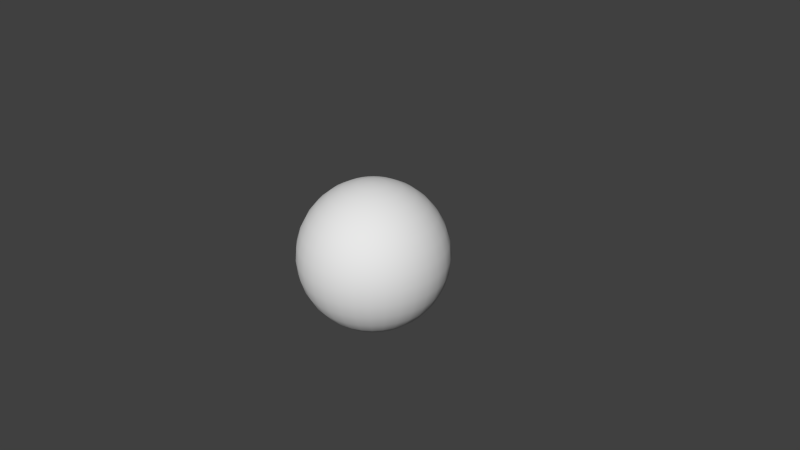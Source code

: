 # Source: skysphere.blend  (saved by Blender 2.74.2; exported with 4.5.12 LTS)
import bpy
from mathutils import Matrix  # noqa: F401  (used for matrix-valued properties, if any)

bpy.ops.wm.read_factory_settings(use_empty=True)
scene = bpy.context.scene
scene.name = 'Scene'

# ---- collections
col_collection_1 = bpy.data.collections.new('Collection 1'); scene.collection.children.link(col_collection_1)

# ---- world
world_world = bpy.data.worlds.new('World'); scene.world = world_world
world_world.color = (0.05088, 0.05088, 0.05088)
world_world.use_sun_shadow = False
world_world.sun_shadow_jitter_overblur = 0.0
world_world.cycles.sampling_method = 'MANUAL'
world_world.cycles.sample_map_resolution = 256

# ---- cameras
cam_camera = bpy.data.cameras.new('Camera')
cam_camera.clip_end = 100.0
cam_camera.lens = 35.0
cam_camera.sensor_width = 32.0
cam_camera.sensor_height = 18.0
cam_camera.ortho_scale = 7.314
cam_camera.dof.focus_distance = 0.0
cam_camera.dof.aperture_fstop = 128.0

# ---- meshes
me_sphere = bpy.data.meshes.new('Sphere')
me_sphere.from_pydata([(-0.1951, 0.0, 0.9808), (-0.3827, 0.0, 0.9239), (-0.5556, 0.0, 0.8315), (-0.7071, 0.0, 0.7071), (-0.8315, 0.0, 0.5556), (-0.9239, 0.0, 0.3827), (-0.9808, 0.0, 0.1951), (-1.0, 0.0, 7.55e-08), (-0.9808, 0.0, -0.1951), (-0.9239, 0.0, -0.3827), (-0.8315, 0.0, -0.5556), (-0.7071, 0.0, -0.7071), (-0.5556, 0.0, -0.8315), (-0.3827, 0.0, -0.9239), (-0.1951, 0.0, -0.9808), (3.258e-07, 0.0, -1.0), (-0.1913, 0.03806, 0.9808), (-0.3753, 0.07466, 0.9239), (-0.5449, 0.1084, 0.8315), (-0.6935, 0.1379, 0.7071), (-0.8155, 0.1622, 0.5556), (-0.9061, 0.1802, 0.3827), (-0.9619, 0.1913, 0.1951), (-0.9808, 0.1951, 7.55e-08), (-0.9619, 0.1913, -0.1951), (-0.9061, 0.1802, -0.3827), (-0.8155, 0.1622, -0.5556), (-0.6935, 0.1379, -0.7071), (-0.5449, 0.1084, -0.8315), (-0.3753, 0.07466, -0.9239), (-0.1913, 0.03806, -0.9808), (-0.1802, 0.07466, 0.9808), (-0.3536, 0.1464, 0.9239), (-0.5133, 0.2126, 0.8315), (-0.6533, 0.2706, 0.7071), (-0.7682, 0.3182, 0.5556), (-0.8536, 0.3536, 0.3827), (-0.9061, 0.3753, 0.1951), (-0.9239, 0.3827, 7.55e-08), (-0.9061, 0.3753, -0.1951), (-0.8536, 0.3536, -0.3827), (-0.7682, 0.3182, -0.5556), (-0.6533, 0.2706, -0.7071), (-0.5133, 0.2126, -0.8315), (-0.3536, 0.1464, -0.9239), (-0.1802, 0.07466, -0.9808), (-0.1622, 0.1084, 0.9808), (-0.3182, 0.2126, 0.9239), (-0.4619, 0.3087, 0.8315), (-0.5879, 0.3928, 0.7071), (-0.6913, 0.4619, 0.5556), (-0.7682, 0.5133, 0.3827), (-0.8155, 0.5449, 0.1951), (-0.8315, 0.5556, 7.55e-08), (-0.8155, 0.5449, -0.1951), (-0.7682, 0.5133, -0.3827), (-0.6913, 0.4619, -0.5556), (-0.5879, 0.3928, -0.7071), (-0.4619, 0.3087, -0.8315), (-0.3182, 0.2126, -0.9239), (-0.1622, 0.1084, -0.9808), (-0.1379, 0.1379, 0.9808), (-0.2706, 0.2706, 0.9239), (-0.3928, 0.3928, 0.8315), (-0.5, 0.5, 0.7071), (-0.5879, 0.5879, 0.5556), (-0.6533, 0.6533, 0.3827), (-0.6935, 0.6935, 0.1951), (-0.7071, 0.7071, 7.55e-08), (-0.6935, 0.6935, -0.1951), (-0.6533, 0.6533, -0.3827), (-0.5879, 0.5879, -0.5556), (-0.5, 0.5, -0.7071), (-0.3928, 0.3928, -0.8315), (-0.2706, 0.2706, -0.9239), (-0.1379, 0.1379, -0.9808), (-0.1084, 0.1622, 0.9808), (-0.2126, 0.3182, 0.9239), (-0.3087, 0.4619, 0.8315), (-0.3928, 0.5879, 0.7071), (-0.4619, 0.6913, 0.5556), (-0.5133, 0.7682, 0.3827), (-0.5449, 0.8155, 0.1951), (-0.5556, 0.8315, 7.55e-08), (-0.5449, 0.8155, -0.1951), (-0.5133, 0.7682, -0.3827), (-0.4619, 0.6913, -0.5556), (-0.3928, 0.5879, -0.7071), (-0.3087, 0.4619, -0.8315), (-0.2126, 0.3182, -0.9239), (-0.1084, 0.1622, -0.9808), (-0.07466, 0.1802, 0.9808), (-0.1464, 0.3536, 0.9239), (-0.2126, 0.5133, 0.8315), (-0.2706, 0.6533, 0.7071), (-0.3182, 0.7682, 0.5556), (-0.3536, 0.8536, 0.3827), (-0.3753, 0.9061, 0.1951), (-0.3827, 0.9239, 7.55e-08), (-0.3753, 0.9061, -0.1951), (-0.3536, 0.8536, -0.3827), (-0.3182, 0.7682, -0.5556), (-0.2706, 0.6533, -0.7071), (-0.2126, 0.5133, -0.8315), (-0.1464, 0.3536, -0.9239), (-0.07466, 0.1802, -0.9808), (-0.03806, 0.1913, 0.9808), (-0.07466, 0.3753, 0.9239), (-0.1084, 0.5449, 0.8315), (-0.1379, 0.6935, 0.7071), (-0.1622, 0.8155, 0.5556), (-0.1802, 0.9061, 0.3827), (-0.1913, 0.9619, 0.1951), (-0.1951, 0.9808, 7.55e-08), (-0.1913, 0.9619, -0.1951), (-0.1802, 0.9061, -0.3827), (-0.1622, 0.8155, -0.5556), (-0.1379, 0.6935, -0.7071), (-0.1084, 0.5449, -0.8315), (-0.07466, 0.3753, -0.9239), (-0.03806, 0.1913, -0.9808), (3.266e-07, 0.1951, 0.9808), (3.192e-07, 0.3827, 0.9239), (3.117e-07, 0.5556, 0.8315), (3.192e-07, 0.7071, 0.7071), (3.341e-07, 0.8315, 0.5556), (2.745e-07, 0.9239, 0.3827), (3.937e-07, 0.9808, 0.1951), (3.788e-07, 1.0, 7.55e-08), (3.937e-07, 0.9808, -0.1951), (2.298e-07, 0.9239, -0.3827), (3.341e-07, 0.8315, -0.5556), (3.192e-07, 0.7071, -0.7071), (3.415e-07, 0.5556, -0.8315), (3.043e-07, 0.3827, -0.9239), (3.08e-07, 0.1951, -0.9808), (0.03806, 0.1913, 0.9808), (0.07466, 0.3753, 0.9239), (0.1084, 0.5449, 0.8315), (0.138, 0.6935, 0.7071), (0.1622, 0.8155, 0.5556), (0.1802, 0.9061, 0.3827), (0.1913, 0.9619, 0.1951), (0.1951, 0.9808, 7.55e-08), (0.1913, 0.9619, -0.1951), (0.1802, 0.9061, -0.3827), (0.1622, 0.8155, -0.5556), (0.138, 0.6935, -0.7071), (0.1084, 0.5449, -0.8315), (0.07466, 0.3753, -0.9239), (0.03806, 0.1913, -0.9808), (0.07466, 0.1802, 0.9808), (0.1464, 0.3536, 0.9239), (0.2126, 0.5133, 0.8315), (0.2706, 0.6533, 0.7071), (0.3182, 0.7682, 0.5556), (0.3536, 0.8536, 0.3827), (0.3753, 0.9061, 0.1951), (0.3827, 0.9239, 7.55e-08), (0.3753, 0.9061, -0.1951), (0.3536, 0.8536, -0.3827), (0.3182, 0.7682, -0.5556), (0.2706, 0.6533, -0.7071), (0.2126, 0.5133, -0.8315), (0.1464, 0.3536, -0.9239), (0.07466, 0.1802, -0.9808), (0.1084, 0.1622, 0.9808), (0.2126, 0.3182, 0.9239), (0.3087, 0.4619, 0.8315), (0.3928, 0.5879, 0.7071), (0.4619, 0.6913, 0.5556), (0.5133, 0.7682, 0.3827), (0.5449, 0.8155, 0.1951), (0.5556, 0.8315, 7.55e-08), (0.5449, 0.8155, -0.1951), (0.5133, 0.7682, -0.3827), (0.4619, 0.6913, -0.5556), (0.3928, 0.5879, -0.7071), (0.3087, 0.4619, -0.8315), (0.2126, 0.3182, -0.9239), (0.1084, 0.1622, -0.9808), (0.138, 0.1379, 0.9808), (0.2706, 0.2706, 0.9239), (0.3928, 0.3928, 0.8315), (0.5, 0.5, 0.7071), (0.5879, 0.5879, 0.5556), (0.6533, 0.6533, 0.3827), (0.6935, 0.6935, 0.1951), (0.7071, 0.7071, 7.55e-08), (0.6935, 0.6935, -0.1951), (0.6533, 0.6533, -0.3827), (0.5879, 0.5879, -0.5556), (0.5, 0.5, -0.7071), (0.3928, 0.3928, -0.8315), (0.2706, 0.2706, -0.9239), (0.138, 0.1379, -0.9808), (0.1622, 0.1084, 0.9808), (0.3182, 0.2126, 0.9239), (0.4619, 0.3087, 0.8315), (0.5879, 0.3928, 0.7071), (0.6913, 0.4619, 0.5556), (0.7682, 0.5133, 0.3827), (0.8155, 0.5449, 0.1951), (0.8315, 0.5556, 7.55e-08), (0.8155, 0.5449, -0.1951), (0.7682, 0.5133, -0.3827), (0.6913, 0.4619, -0.5556), (0.5879, 0.3928, -0.7071), (0.4619, 0.3087, -0.8315), (0.3182, 0.2126, -0.9239), (0.1622, 0.1084, -0.9808), (0.1802, 0.07466, 0.9808), (0.3536, 0.1464, 0.9239), (0.5133, 0.2126, 0.8315), (0.6533, 0.2706, 0.7071), (0.7682, 0.3182, 0.5556), (0.8536, 0.3536, 0.3827), (0.9061, 0.3753, 0.1951), (0.9239, 0.3827, 7.55e-08), (0.9061, 0.3753, -0.1951), (0.8536, 0.3536, -0.3827), (0.7682, 0.3182, -0.5556), (0.6533, 0.2706, -0.7071), (0.5133, 0.2126, -0.8315), (0.3536, 0.1464, -0.9239), (0.1802, 0.07466, -0.9808), (0.1913, 0.03806, 0.9808), (0.3753, 0.07466, 0.9239), (0.5449, 0.1084, 0.8315), (0.6935, 0.1379, 0.7071), (0.8155, 0.1622, 0.5556), (0.9061, 0.1802, 0.3827), (0.9619, 0.1913, 0.1951), (0.9808, 0.1951, 7.55e-08), (0.9619, 0.1913, -0.1951), (0.9061, 0.1802, -0.3827), (0.8155, 0.1622, -0.5556), (0.6935, 0.1379, -0.7071), (0.5449, 0.1084, -0.8315), (0.3753, 0.07466, -0.9239), (0.1913, 0.03806, -0.9808), (0.1951, -7.212e-09, 0.9808), (0.3827, 4.122e-08, 0.9239), (0.5556, 2.632e-08, 0.8315), (0.7071, -2.584e-08, 0.7071), (0.8315, -8.544e-08, 0.5556), (0.9239, 6.357e-08, 0.3827), (0.9808, -8.544e-08, 0.1951), (1.0, -1.003e-07, 7.55e-08), (0.9808, -8.544e-08, -0.1951), (0.9239, 6.357e-08, -0.3827), (0.8315, -8.544e-08, -0.5556), (0.7071, -2.584e-08, -0.7071), (0.5556, -1.094e-08, -0.8315), (0.3827, 3.964e-09, -0.9239), (0.1951, 3.964e-09, -0.9808), (0.1913, -0.03806, 0.9808), (0.3753, -0.07466, 0.9239), (0.5449, -0.1084, 0.8315), (0.6935, -0.1379, 0.7071), (0.8155, -0.1622, 0.5556), (0.9061, -0.1802, 0.3827), (0.9619, -0.1913, 0.1951), (0.9808, -0.1951, 7.55e-08), (0.9619, -0.1913, -0.1951), (0.9061, -0.1802, -0.3827), (0.8155, -0.1622, -0.5556), (0.6935, -0.1379, -0.7071), (0.5449, -0.1084, -0.8315), (0.3753, -0.07466, -0.9239), (0.1913, -0.03806, -0.9808), (0.1802, -0.07466, 0.9808), (0.3536, -0.1464, 0.9239), (0.5133, -0.2126, 0.8315), (0.6533, -0.2706, 0.7071), (0.7682, -0.3182, 0.5556), (0.8536, -0.3536, 0.3827), (0.9061, -0.3753, 0.1951), (0.9239, -0.3827, 7.55e-08), (0.9061, -0.3753, -0.1951), (0.8536, -0.3536, -0.3827), (0.7682, -0.3182, -0.5556), (0.6533, -0.2706, -0.7071), (0.5133, -0.2126, -0.8315), (0.3536, -0.1464, -0.9239), (0.1802, -0.07466, -0.9808), (0.1622, -0.1084, 0.9808), (0.3182, -0.2126, 0.9239), (0.4619, -0.3087, 0.8315), (0.5879, -0.3928, 0.7071), (0.6913, -0.4619, 0.5556), (0.7682, -0.5133, 0.3827), (0.8155, -0.5449, 0.1951), (0.8315, -0.5556, 7.55e-08), (0.8155, -0.5449, -0.1951), (0.7682, -0.5133, -0.3827), (0.6913, -0.4619, -0.5556), (0.5879, -0.3928, -0.7071), (0.4619, -0.3087, -0.8315), (0.3182, -0.2126, -0.9239), (0.1622, -0.1084, -0.9808), (0.138, -0.1379, 0.9808), (0.2706, -0.2706, 0.9239), (0.3928, -0.3928, 0.8315), (0.5, -0.5, 0.7071), (0.5879, -0.5879, 0.5556), (0.6533, -0.6533, 0.3827), (0.6935, -0.6935, 0.1951), (0.7071, -0.7071, 7.55e-08), (0.6935, -0.6935, -0.1951), (0.6533, -0.6533, -0.3827), (0.5879, -0.5879, -0.5556), (0.5, -0.5, -0.7071), (0.3928, -0.3928, -0.8315), (0.2706, -0.2706, -0.9239), (0.1379, -0.1379, -0.9808), (0.1084, -0.1622, 0.9808), (0.2126, -0.3182, 0.9239), (0.3087, -0.4619, 0.8315), (0.3928, -0.5879, 0.7071), (0.4619, -0.6913, 0.5556), (0.5133, -0.7682, 0.3827), (0.5449, -0.8155, 0.1951), (0.5556, -0.8315, 7.55e-08), (0.5449, -0.8155, -0.1951), (0.5133, -0.7682, -0.3827), (0.4619, -0.6913, -0.5556), (0.3928, -0.5879, -0.7071), (0.3087, -0.4619, -0.8315), (0.2126, -0.3182, -0.9239), (0.1084, -0.1622, -0.9808), (0.07466, -0.1802, 0.9808), (0.1464, -0.3536, 0.9239), (0.2126, -0.5133, 0.8315), (0.2706, -0.6533, 0.7071), (0.3182, -0.7682, 0.5556), (0.3536, -0.8536, 0.3827), (0.3753, -0.9061, 0.1951), (0.3827, -0.9239, 7.55e-08), (0.3753, -0.9061, -0.1951), (0.3536, -0.8536, -0.3827), (0.3182, -0.7682, -0.5556), (0.2706, -0.6533, -0.7071), (0.2126, -0.5133, -0.8315), (0.1464, -0.3536, -0.9239), (0.07466, -0.1802, -0.9808), (0.03806, -0.1913, 0.9808), (0.07466, -0.3753, 0.9239), (0.1084, -0.5449, 0.8315), (0.1379, -0.6935, 0.7071), (0.1622, -0.8155, 0.5556), (0.1802, -0.9061, 0.3827), (0.1913, -0.9619, 0.1951), (0.1951, -0.9808, 7.55e-08), (0.1913, -0.9619, -0.1951), (0.1802, -0.9061, -0.3827), (0.1622, -0.8155, -0.5556), (0.1379, -0.6935, -0.7071), (0.1084, -0.5449, -0.8315), (0.07466, -0.3753, -0.9239), (0.03806, -0.1913, -0.9808), (3.117e-07, -0.1951, 0.9808), (2.819e-07, -0.3827, 0.9239), (2.819e-07, -0.5556, 0.8315), (1.851e-07, -0.7071, 0.7071), (1.404e-07, -0.8315, 0.5556), (3.192e-07, -0.9239, 0.3827), (9.567e-08, -0.9808, 0.1951), (1.404e-07, -1.0, 7.55e-08), (9.567e-08, -0.9808, -0.1951), (3.192e-07, -0.9239, -0.3827), (1.404e-07, -0.8315, -0.5556), (1.851e-07, -0.7071, -0.7071), (2.596e-07, -0.5556, -0.8315), (2.521e-07, -0.3827, -0.9239), (3.155e-07, -0.1951, -0.9808), (-0.03806, -0.1913, 0.9808), (-0.07466, -0.3753, 0.9239), (-0.1084, -0.5449, 0.8315), (-0.1379, -0.6935, 0.7071), (-0.1622, -0.8155, 0.5556), (-0.1802, -0.9061, 0.3827), (-0.1913, -0.9619, 0.1951), (-0.1951, -0.9808, 7.55e-08), (-0.1913, -0.9619, -0.1951), (-0.1802, -0.9061, -0.3827), (-0.1622, -0.8155, -0.5556), (-0.1379, -0.6935, -0.7071), (-0.1084, -0.5449, -0.8315), (-0.07466, -0.3753, -0.9239), (-0.03806, -0.1913, -0.9808), (2.011e-07, -3.01e-07, 1.0), (-0.07466, -0.1802, 0.9808), (-0.1464, -0.3536, 0.9239), (-0.2126, -0.5133, 0.8315), (-0.2706, -0.6533, 0.7071), (-0.3182, -0.7682, 0.5556), (-0.3536, -0.8536, 0.3827), (-0.3753, -0.9061, 0.1951), (-0.3827, -0.9239, 7.55e-08), (-0.3753, -0.9061, -0.1951), (-0.3536, -0.8536, -0.3827), (-0.3182, -0.7682, -0.5556), (-0.2706, -0.6533, -0.7071), (-0.2126, -0.5133, -0.8315), (-0.1464, -0.3536, -0.9239), (-0.07466, -0.1802, -0.9808), (-0.1084, -0.1622, 0.9808), (-0.2126, -0.3182, 0.9239), (-0.3087, -0.4619, 0.8315), (-0.3928, -0.5879, 0.7071), (-0.4619, -0.6913, 0.5556), (-0.5133, -0.7682, 0.3827), (-0.5449, -0.8155, 0.1951), (-0.5556, -0.8315, 7.55e-08), (-0.5449, -0.8155, -0.1951), (-0.5133, -0.7682, -0.3827), (-0.4619, -0.6913, -0.5556), (-0.3928, -0.5879, -0.7071), (-0.3087, -0.4619, -0.8315), (-0.2126, -0.3182, -0.9239), (-0.1084, -0.1622, -0.9808), (-0.1379, -0.1379, 0.9808), (-0.2706, -0.2706, 0.9239), (-0.3928, -0.3928, 0.8315), (-0.5, -0.5, 0.7071), (-0.5879, -0.5879, 0.5556), (-0.6533, -0.6533, 0.3827), (-0.6935, -0.6935, 0.1951), (-0.7071, -0.7071, 7.55e-08), (-0.6935, -0.6935, -0.1951), (-0.6533, -0.6533, -0.3827), (-0.5879, -0.5879, -0.5556), (-0.5, -0.5, -0.7071), (-0.3928, -0.3928, -0.8315), (-0.2706, -0.2706, -0.9239), (-0.1379, -0.1379, -0.9808), (-0.1622, -0.1084, 0.9808), (-0.3182, -0.2126, 0.9239), (-0.4619, -0.3087, 0.8315), (-0.5879, -0.3928, 0.7071), (-0.6913, -0.4619, 0.5556), (-0.7682, -0.5133, 0.3827), (-0.8155, -0.5449, 0.1951), (-0.8315, -0.5556, 7.55e-08), (-0.8155, -0.5449, -0.1951), (-0.7682, -0.5133, -0.3827), (-0.6913, -0.4619, -0.5556), (-0.5879, -0.3928, -0.7071), (-0.4619, -0.3087, -0.8315), (-0.3182, -0.2126, -0.9239), (-0.1622, -0.1084, -0.9808), (-0.1802, -0.07466, 0.9808), (-0.3536, -0.1464, 0.9239), (-0.5133, -0.2126, 0.8315), (-0.6533, -0.2706, 0.7071), (-0.7682, -0.3182, 0.5556), (-0.8536, -0.3536, 0.3827), (-0.9061, -0.3753, 0.1951), (-0.9239, -0.3827, 7.55e-08), (-0.9061, -0.3753, -0.1951), (-0.8536, -0.3536, -0.3827), (-0.7682, -0.3182, -0.5556), (-0.6533, -0.2706, -0.7071), (-0.5133, -0.2126, -0.8315), (-0.3536, -0.1464, -0.9239), (-0.1802, -0.07466, -0.9808), (-0.1913, -0.03806, 0.9808), (-0.3753, -0.07466, 0.9239), (-0.5449, -0.1084, 0.8315), (-0.6935, -0.1379, 0.7071), (-0.8155, -0.1622, 0.5556), (-0.9061, -0.1802, 0.3827), (-0.9619, -0.1913, 0.1951), (-0.9808, -0.1951, 7.55e-08), (-0.9619, -0.1913, -0.1951), (-0.9061, -0.1802, -0.3827), (-0.8155, -0.1622, -0.5556), (-0.6935, -0.1379, -0.7071), (-0.5449, -0.1084, -0.8315), (-0.3753, -0.07466, -0.9239), (-0.1913, -0.03806, -0.9808)], [], [(1, 17, 16, 0), (12, 28, 27, 11), (10, 26, 25, 9), (8, 24, 23, 7), (6, 22, 21, 5), (4, 20, 19, 3), (2, 18, 17, 1), (13, 29, 28, 12), (11, 27, 26, 10), (9, 25, 24, 8), (7, 23, 22, 6), (5, 21, 20, 4), (3, 19, 18, 2), (14, 30, 29, 13), (23, 38, 37, 22), (21, 36, 35, 20), (19, 34, 33, 18), (30, 45, 44, 29), (17, 32, 31, 16), (28, 43, 42, 27), (26, 41, 40, 25), (24, 39, 38, 23), (22, 37, 36, 21), (20, 35, 34, 19), (18, 33, 32, 17), (29, 44, 43, 28), (27, 42, 41, 26), (25, 40, 39, 24), (38, 53, 52, 37), (36, 51, 50, 35), (34, 49, 48, 33), (45, 60, 59, 44), (32, 47, 46, 31), (43, 58, 57, 42), (41, 56, 55, 40), (39, 54, 53, 38), (37, 52, 51, 36), (35, 50, 49, 34), (33, 48, 47, 32), (44, 59, 58, 43), (42, 57, 56, 41), (40, 55, 54, 39), (53, 68, 67, 52), (51, 66, 65, 50), (49, 64, 63, 48), (60, 75, 74, 59), (47, 62, 61, 46), (58, 73, 72, 57), (56, 71, 70, 55), (54, 69, 68, 53), (52, 67, 66, 51), (50, 65, 64, 49), (48, 63, 62, 47), (59, 74, 73, 58), (57, 72, 71, 56), (55, 70, 69, 54), (68, 83, 82, 67), (66, 81, 80, 65), (64, 79, 78, 63), (75, 90, 89, 74), (62, 77, 76, 61), (73, 88, 87, 72), (71, 86, 85, 70), (69, 84, 83, 68), (67, 82, 81, 66), (65, 80, 79, 64), (63, 78, 77, 62), (74, 89, 88, 73), (72, 87, 86, 71), (70, 85, 84, 69), (83, 98, 97, 82), (81, 96, 95, 80), (79, 94, 93, 78), (90, 105, 104, 89), (77, 92, 91, 76), (88, 103, 102, 87), (86, 101, 100, 85), (84, 99, 98, 83), (82, 97, 96, 81), (80, 95, 94, 79), (78, 93, 92, 77), (89, 104, 103, 88), (87, 102, 101, 86), (85, 100, 99, 84), (98, 113, 112, 97), (96, 111, 110, 95), (94, 109, 108, 93), (105, 120, 119, 104), (92, 107, 106, 91), (103, 118, 117, 102), (101, 116, 115, 100), (99, 114, 113, 98), (97, 112, 111, 96), (95, 110, 109, 94), (93, 108, 107, 92), (104, 119, 118, 103), (102, 117, 116, 101), (100, 115, 114, 99), (113, 128, 127, 112), (111, 126, 125, 110), (109, 124, 123, 108), (120, 135, 134, 119), (107, 122, 121, 106), (118, 133, 132, 117), (116, 131, 130, 115), (114, 129, 128, 113), (112, 127, 126, 111), (110, 125, 124, 109), (108, 123, 122, 107), (119, 134, 133, 118), (117, 132, 131, 116), (115, 130, 129, 114), (128, 143, 142, 127), (126, 141, 140, 125), (124, 139, 138, 123), (135, 150, 149, 134), (122, 137, 136, 121), (133, 148, 147, 132), (131, 146, 145, 130), (129, 144, 143, 128), (127, 142, 141, 126), (125, 140, 139, 124), (123, 138, 137, 122), (134, 149, 148, 133), (132, 147, 146, 131), (130, 145, 144, 129), (143, 158, 157, 142), (141, 156, 155, 140), (139, 154, 153, 138), (150, 165, 164, 149), (137, 152, 151, 136), (148, 163, 162, 147), (146, 161, 160, 145), (144, 159, 158, 143), (142, 157, 156, 141), (140, 155, 154, 139), (138, 153, 152, 137), (149, 164, 163, 148), (147, 162, 161, 146), (145, 160, 159, 144), (158, 173, 172, 157), (156, 171, 170, 155), (154, 169, 168, 153), (165, 180, 179, 164), (152, 167, 166, 151), (163, 178, 177, 162), (161, 176, 175, 160), (159, 174, 173, 158), (157, 172, 171, 156), (155, 170, 169, 154), (153, 168, 167, 152), (164, 179, 178, 163), (162, 177, 176, 161), (160, 175, 174, 159), (173, 188, 187, 172), (171, 186, 185, 170), (169, 184, 183, 168), (180, 195, 194, 179), (167, 182, 181, 166), (178, 193, 192, 177), (176, 191, 190, 175), (174, 189, 188, 173), (172, 187, 186, 171), (170, 185, 184, 169), (168, 183, 182, 167), (179, 194, 193, 178), (177, 192, 191, 176), (175, 190, 189, 174), (188, 203, 202, 187), (186, 201, 200, 185), (184, 199, 198, 183), (195, 210, 209, 194), (182, 197, 196, 181), (193, 208, 207, 192), (191, 206, 205, 190), (189, 204, 203, 188), (187, 202, 201, 186), (185, 200, 199, 184), (183, 198, 197, 182), (194, 209, 208, 193), (192, 207, 206, 191), (190, 205, 204, 189), (203, 218, 217, 202), (201, 216, 215, 200), (199, 214, 213, 198), (210, 225, 224, 209), (197, 212, 211, 196), (208, 223, 222, 207), (206, 221, 220, 205), (204, 219, 218, 203), (202, 217, 216, 201), (200, 215, 214, 199), (198, 213, 212, 197), (209, 224, 223, 208), (207, 222, 221, 206), (205, 220, 219, 204), (218, 233, 232, 217), (216, 231, 230, 215), (214, 229, 228, 213), (225, 240, 239, 224), (212, 227, 226, 211), (223, 238, 237, 222), (221, 236, 235, 220), (219, 234, 233, 218), (217, 232, 231, 216), (215, 230, 229, 214), (213, 228, 227, 212), (224, 239, 238, 223), (222, 237, 236, 221), (220, 235, 234, 219), (233, 248, 247, 232), (231, 246, 245, 230), (229, 244, 243, 228), (240, 255, 254, 239), (227, 242, 241, 226), (238, 253, 252, 237), (236, 251, 250, 235), (234, 249, 248, 233), (232, 247, 246, 231), (230, 245, 244, 229), (228, 243, 242, 227), (239, 254, 253, 238), (237, 252, 251, 236), (235, 250, 249, 234), (248, 263, 262, 247), (246, 261, 260, 245), (244, 259, 258, 243), (255, 270, 269, 254), (242, 257, 256, 241), (253, 268, 267, 252), (251, 266, 265, 250), (249, 264, 263, 248), (247, 262, 261, 246), (245, 260, 259, 244), (243, 258, 257, 242), (254, 269, 268, 253), (252, 267, 266, 251), (250, 265, 264, 249), (263, 278, 277, 262), (261, 276, 275, 260), (259, 274, 273, 258), (270, 285, 284, 269), (257, 272, 271, 256), (268, 283, 282, 267), (266, 281, 280, 265), (264, 279, 278, 263), (262, 277, 276, 261), (260, 275, 274, 259), (258, 273, 272, 257), (269, 284, 283, 268), (267, 282, 281, 266), (265, 280, 279, 264), (278, 293, 292, 277), (276, 291, 290, 275), (274, 289, 288, 273), (285, 300, 299, 284), (272, 287, 286, 271), (283, 298, 297, 282), (281, 296, 295, 280), (279, 294, 293, 278), (277, 292, 291, 276), (275, 290, 289, 274), (273, 288, 287, 272), (284, 299, 298, 283), (282, 297, 296, 281), (280, 295, 294, 279), (293, 308, 307, 292), (291, 306, 305, 290), (289, 304, 303, 288), (300, 315, 314, 299), (287, 302, 301, 286), (298, 313, 312, 297), (296, 311, 310, 295), (294, 309, 308, 293), (292, 307, 306, 291), (290, 305, 304, 289), (288, 303, 302, 287), (299, 314, 313, 298), (297, 312, 311, 296), (295, 310, 309, 294), (308, 323, 322, 307), (306, 321, 320, 305), (304, 319, 318, 303), (315, 330, 329, 314), (302, 317, 316, 301), (313, 328, 327, 312), (311, 326, 325, 310), (309, 324, 323, 308), (307, 322, 321, 306), (305, 320, 319, 304), (303, 318, 317, 302), (314, 329, 328, 313), (312, 327, 326, 311), (310, 325, 324, 309), (323, 338, 337, 322), (321, 336, 335, 320), (319, 334, 333, 318), (330, 345, 344, 329), (317, 332, 331, 316), (328, 343, 342, 327), (326, 341, 340, 325), (324, 339, 338, 323), (322, 337, 336, 321), (320, 335, 334, 319), (318, 333, 332, 317), (329, 344, 343, 328), (327, 342, 341, 326), (325, 340, 339, 324), (338, 353, 352, 337), (336, 351, 350, 335), (334, 349, 348, 333), (345, 360, 359, 344), (332, 347, 346, 331), (343, 358, 357, 342), (341, 356, 355, 340), (339, 354, 353, 338), (337, 352, 351, 336), (335, 350, 349, 334), (333, 348, 347, 332), (344, 359, 358, 343), (342, 357, 356, 341), (340, 355, 354, 339), (353, 368, 367, 352), (351, 366, 365, 350), (349, 364, 363, 348), (360, 375, 374, 359), (347, 362, 361, 346), (358, 373, 372, 357), (356, 371, 370, 355), (354, 369, 368, 353), (352, 367, 366, 351), (350, 365, 364, 349), (348, 363, 362, 347), (359, 374, 373, 358), (357, 372, 371, 356), (355, 370, 369, 354), (368, 383, 382, 367), (366, 381, 380, 365), (364, 379, 378, 363), (375, 390, 389, 374), (362, 377, 376, 361), (373, 388, 387, 372), (371, 386, 385, 370), (369, 384, 383, 368), (367, 382, 381, 366), (365, 380, 379, 364), (363, 378, 377, 362), (374, 389, 388, 373), (372, 387, 386, 371), (370, 385, 384, 369), (383, 399, 398, 382), (381, 397, 396, 380), (379, 395, 394, 378), (390, 406, 405, 389), (377, 393, 392, 376), (388, 404, 403, 387), (386, 402, 401, 385), (384, 400, 399, 383), (382, 398, 397, 381), (380, 396, 395, 379), (378, 394, 393, 377), (389, 405, 404, 388), (387, 403, 402, 386), (385, 401, 400, 384), (399, 414, 413, 398), (397, 412, 411, 396), (395, 410, 409, 394), (406, 421, 420, 405), (393, 408, 407, 392), (404, 419, 418, 403), (402, 417, 416, 401), (400, 415, 414, 399), (398, 413, 412, 397), (396, 411, 410, 395), (394, 409, 408, 393), (405, 420, 419, 404), (403, 418, 417, 402), (401, 416, 415, 400), (414, 429, 428, 413), (412, 427, 426, 411), (410, 425, 424, 409), (421, 436, 435, 420), (408, 423, 422, 407), (419, 434, 433, 418), (417, 432, 431, 416), (415, 430, 429, 414), (413, 428, 427, 412), (411, 426, 425, 410), (409, 424, 423, 408), (420, 435, 434, 419), (418, 433, 432, 417), (416, 431, 430, 415), (429, 444, 443, 428), (427, 442, 441, 426), (425, 440, 439, 424), (436, 451, 450, 435), (423, 438, 437, 422), (434, 449, 448, 433), (432, 447, 446, 431), (430, 445, 444, 429), (428, 443, 442, 427), (426, 441, 440, 425), (424, 439, 438, 423), (435, 450, 449, 434), (433, 448, 447, 432), (431, 446, 445, 430), (444, 459, 458, 443), (442, 457, 456, 441), (440, 455, 454, 439), (451, 466, 465, 450), (438, 453, 452, 437), (449, 464, 463, 448), (447, 462, 461, 446), (445, 460, 459, 444), (443, 458, 457, 442), (441, 456, 455, 440), (439, 454, 453, 438), (450, 465, 464, 449), (448, 463, 462, 447), (446, 461, 460, 445), (459, 474, 473, 458), (457, 472, 471, 456), (455, 470, 469, 454), (466, 481, 480, 465), (453, 468, 467, 452), (464, 479, 478, 463), (462, 477, 476, 461), (460, 475, 474, 459), (458, 473, 472, 457), (456, 471, 470, 455), (454, 469, 468, 453), (465, 480, 479, 464), (463, 478, 477, 462), (461, 476, 475, 460), (15, 30, 14), (0, 16, 391), (15, 45, 30), (16, 31, 391), (15, 60, 45), (31, 46, 391), (15, 75, 60), (46, 61, 391), (15, 90, 75), (61, 76, 391), (15, 105, 90), (76, 91, 391), (15, 120, 105), (91, 106, 391), (15, 135, 120), (106, 121, 391), (15, 150, 135), (121, 136, 391), (15, 165, 150), (136, 151, 391), (15, 180, 165), (151, 166, 391), (15, 195, 180), (166, 181, 391), (15, 210, 195), (181, 196, 391), (15, 225, 210), (196, 211, 391), (15, 240, 225), (211, 226, 391), (15, 255, 240), (226, 241, 391), (15, 270, 255), (241, 256, 391), (15, 285, 270), (256, 271, 391), (15, 300, 285), (271, 286, 391), (15, 315, 300), (286, 301, 391), (15, 330, 315), (301, 316, 391), (15, 345, 330), (316, 331, 391), (15, 360, 345), (331, 346, 391), (15, 375, 360), (346, 361, 391), (15, 390, 375), (361, 376, 391), (15, 406, 390), (376, 392, 391), (15, 421, 406), (392, 407, 391), (15, 436, 421), (407, 422, 391), (15, 451, 436), (422, 437, 391), (15, 466, 451), (437, 452, 391), (15, 481, 466), (452, 467, 391), (474, 7, 6, 473), (472, 5, 4, 471), (470, 3, 2, 469), (481, 14, 13, 480), (468, 1, 0, 467), (479, 12, 11, 478), (477, 10, 9, 476), (475, 8, 7, 474), (473, 6, 5, 472), (471, 4, 3, 470), (15, 14, 481), (469, 2, 1, 468), (480, 13, 12, 479), (467, 0, 391), (478, 11, 10, 477), (476, 9, 8, 475)])
me_sphere.polygons.foreach_set('use_smooth', [True] * 512)
_uv = me_sphere.uv_layers.new(name='UVMap')
_uv.uv.foreach_set('vector', [0.4312, 0.177, 0.4232, 0.1671, 0.4569, 0.1487, 0.4604, 0.1556, 0.3983, 0.4198, 0.3843, 0.4297, 0.3677, 0.4038, 0.3853, 0.3953, 0.3768, 0.3718, 0.3567, 0.3782, 0.35, 0.353, 0.3717, 0.3492, 0.3695, 0.3273, 0.3469, 0.3284, 0.3471, 0.3043, 0.3697, 0.3059, 0.3723, 0.2848, 0.3503, 0.2806, 0.3566, 0.2571, 0.3771, 0.2637, 0.3848, 0.2424, 0.3662, 0.2338, 0.3799, 0.2108, 0.3956, 0.2209, 0.4106, 0.199, 0.3984, 0.1883, 0.4232, 0.1671, 0.4312, 0.177, 0.4177, 0.445, 0.4084, 0.4549, 0.3843, 0.4297, 0.3983, 0.4198, 0.3853, 0.3953, 0.3677, 0.4038, 0.3567, 0.3782, 0.3768, 0.3718, 0.3717, 0.3492, 0.35, 0.353, 0.3469, 0.3284, 0.3695, 0.3273, 0.3697, 0.3059, 0.3471, 0.3043, 0.3503, 0.2806, 0.3723, 0.2848, 0.3771, 0.2637, 0.3566, 0.2571, 0.3662, 0.2338, 0.3848, 0.2424, 0.3956, 0.2209, 0.3799, 0.2108, 0.3984, 0.1883, 0.4106, 0.199, 0.4472, 0.4696, 0.4432, 0.4768, 0.4084, 0.4549, 0.4177, 0.445, 0.3471, 0.3043, 0.3214, 0.3023, 0.3255, 0.2752, 0.3503, 0.2806, 0.3566, 0.2571, 0.3336, 0.2486, 0.3461, 0.2228, 0.3662, 0.2338, 0.3799, 0.2108, 0.3633, 0.1981, 0.3862, 0.1752, 0.3984, 0.1883, 0.4432, 0.4768, 0.4401, 0.485, 0.3997, 0.4669, 0.4084, 0.4549, 0.4232, 0.1671, 0.4159, 0.1553, 0.4542, 0.1409, 0.4569, 0.1487, 0.3843, 0.4297, 0.3699, 0.4422, 0.3487, 0.4148, 0.3677, 0.4038, 0.3567, 0.3782, 0.3343, 0.3865, 0.3254, 0.3581, 0.35, 0.353, 0.3469, 0.3284, 0.3213, 0.33, 0.3214, 0.3023, 0.3471, 0.3043, 0.3503, 0.2806, 0.3255, 0.2752, 0.3336, 0.2486, 0.3566, 0.2571, 0.3662, 0.2338, 0.3461, 0.2228, 0.3633, 0.1981, 0.3799, 0.2108, 0.3984, 0.1883, 0.3862, 0.1752, 0.4159, 0.1553, 0.4232, 0.1671, 0.4084, 0.4549, 0.3997, 0.4669, 0.3699, 0.4422, 0.3843, 0.4297, 0.3677, 0.4038, 0.3487, 0.4148, 0.3343, 0.3865, 0.3567, 0.3782, 0.35, 0.353, 0.3254, 0.3581, 0.3213, 0.33, 0.3469, 0.3284, 0.3214, 0.3023, 0.2916, 0.2998, 0.297, 0.2681, 0.3255, 0.2752, 0.3336, 0.2486, 0.3078, 0.2376, 0.3239, 0.2087, 0.3461, 0.2228, 0.3633, 0.1981, 0.346, 0.1822, 0.3744, 0.1592, 0.3862, 0.1752, 0.4401, 0.485, 0.4382, 0.4942, 0.3918, 0.4813, 0.3997, 0.4669, 0.4159, 0.1553, 0.4098, 0.1415, 0.4527, 0.1324, 0.4542, 0.1409, 0.3699, 0.4422, 0.3552, 0.458, 0.328, 0.4291, 0.3487, 0.4148, 0.3343, 0.3865, 0.3091, 0.3976, 0.2972, 0.365, 0.3254, 0.3581, 0.3213, 0.33, 0.2916, 0.3322, 0.2916, 0.2998, 0.3214, 0.3023, 0.3255, 0.2752, 0.297, 0.2681, 0.3078, 0.2376, 0.3336, 0.2486, 0.3461, 0.2228, 0.3239, 0.2087, 0.346, 0.1822, 0.3633, 0.1981, 0.3862, 0.1752, 0.3744, 0.1592, 0.4098, 0.1415, 0.4159, 0.1553, 0.3997, 0.4669, 0.3918, 0.4813, 0.3552, 0.458, 0.3699, 0.4422, 0.3487, 0.4148, 0.328, 0.4291, 0.3091, 0.3976, 0.3343, 0.3865, 0.3254, 0.3581, 0.2972, 0.365, 0.2916, 0.3322, 0.3213, 0.33, 0.2916, 0.2998, 0.2564, 0.2965, 0.2637, 0.2588, 0.297, 0.2681, 0.3078, 0.2376, 0.2781, 0.2231, 0.2995, 0.1905, 0.3239, 0.2087, 0.346, 0.1822, 0.3279, 0.162, 0.3633, 0.1396, 0.3744, 0.1592, 0.4382, 0.4942, 0.4378, 0.5044, 0.3853, 0.4985, 0.3918, 0.4813, 0.4098, 0.1415, 0.4052, 0.1255, 0.4526, 0.1231, 0.4527, 0.1324, 0.3552, 0.458, 0.3406, 0.4778, 0.3055, 0.4477, 0.328, 0.4291, 0.3091, 0.3976, 0.2803, 0.4123, 0.2642, 0.3743, 0.2972, 0.365, 0.2916, 0.3322, 0.2564, 0.3353, 0.2564, 0.2965, 0.2916, 0.2998, 0.297, 0.2681, 0.2637, 0.2588, 0.2781, 0.2231, 0.3078, 0.2376, 0.3239, 0.2087, 0.2995, 0.1905, 0.3279, 0.162, 0.346, 0.1822, 0.3744, 0.1592, 0.3633, 0.1396, 0.4052, 0.1255, 0.4098, 0.1415, 0.3918, 0.4813, 0.3853, 0.4985, 0.3406, 0.4778, 0.3552, 0.458, 0.328, 0.4291, 0.3055, 0.4477, 0.2803, 0.4123, 0.3091, 0.3976, 0.2972, 0.365, 0.2642, 0.3743, 0.2564, 0.3353, 0.2916, 0.3322, 0.2564, 0.2965, 0.2137, 0.292, 0.2238, 0.246, 0.2637, 0.2588, 0.2781, 0.2231, 0.2436, 0.2036, 0.2724, 0.1663, 0.2995, 0.1905, 0.3279, 0.162, 0.3095, 0.1362, 0.3537, 0.1156, 0.3633, 0.1396, 0.4378, 0.5044, 0.4392, 0.5152, 0.3811, 0.5189, 0.3853, 0.4985, 0.4052, 0.1255, 0.4031, 0.1072, 0.4541, 0.1134, 0.4526, 0.1231, 0.3406, 0.4778, 0.3265, 0.5028, 0.281, 0.4723, 0.3055, 0.4477, 0.2803, 0.4123, 0.2469, 0.4324, 0.2246, 0.3872, 0.2642, 0.3743, 0.2564, 0.3353, 0.2137, 0.3396, 0.2137, 0.292, 0.2564, 0.2965, 0.2637, 0.2588, 0.2238, 0.246, 0.2436, 0.2036, 0.2781, 0.2231, 0.2995, 0.1905, 0.2724, 0.1663, 0.3095, 0.1362, 0.3279, 0.162, 0.3633, 0.1396, 0.3537, 0.1156, 0.4031, 0.1072, 0.4052, 0.1255, 0.3853, 0.4985, 0.3811, 0.5189, 0.3265, 0.5028, 0.3406, 0.4778, 0.3055, 0.4477, 0.281, 0.4723, 0.2469, 0.4324, 0.2803, 0.4123, 0.2642, 0.3743, 0.2246, 0.3872, 0.2137, 0.3396, 0.2564, 0.3353, 0.2137, 0.292, 0.1604, 0.2856, 0.1749, 0.2281, 0.2238, 0.246, 0.2436, 0.2036, 0.2028, 0.1766, 0.2425, 0.1339, 0.2724, 0.1663, 0.3095, 0.1362, 0.2916, 0.103, 0.347, 0.08654, 0.3537, 0.1156, 0.4392, 0.5152, 0.4429, 0.5266, 0.3801, 0.5425, 0.3811, 0.5189, 0.4031, 0.1072, 0.4042, 0.08651, 0.4577, 0.1034, 0.4541, 0.1134, 0.3265, 0.5028, 0.3141, 0.5345, 0.2546, 0.5053, 0.281, 0.4723, 0.2469, 0.4324, 0.2077, 0.4603, 0.1761, 0.4055, 0.2246, 0.3872, 0.2137, 0.3396, 0.1605, 0.3459, 0.1604, 0.2856, 0.2137, 0.292, 0.2238, 0.246, 0.1749, 0.2281, 0.2028, 0.1766, 0.2436, 0.2036, 0.2724, 0.1663, 0.2425, 0.1339, 0.2916, 0.103, 0.3095, 0.1362, 0.3537, 0.1156, 0.347, 0.08654, 0.4042, 0.08651, 0.4031, 0.1072, 0.3811, 0.5189, 0.3801, 0.5425, 0.3141, 0.5345, 0.3265, 0.5028, 0.281, 0.4723, 0.2546, 0.5053, 0.2077, 0.4603, 0.2469, 0.4324, 0.2246, 0.3872, 0.1761, 0.4055, 0.1605, 0.3459, 0.2137, 0.3396, 0.1604, 0.2856, 0.09175, 0.2763, 0.1134, 0.2021, 0.1749, 0.2281, 0.2028, 0.1766, 0.1541, 0.1383, 0.21, 0.0896, 0.2425, 0.1339, 0.2916, 0.103, 0.2758, 0.05991, 0.3449, 0.05145, 0.347, 0.08654, 0.4429, 0.5266, 0.4493, 0.5379, 0.384, 0.5696, 0.3801, 0.5425, 0.4042, 0.08651, 0.4098, 0.06394, 0.4636, 0.09373, 0.4577, 0.1034, 0.3141, 0.5345, 0.3052, 0.5747, 0.2269, 0.55, 0.2546, 0.5053, 0.2077, 0.4603, 0.1612, 0.4999, 0.1151, 0.4322, 0.1761, 0.4055, 0.1605, 0.3459, 0.09183, 0.3551, 0.09175, 0.2763, 0.1604, 0.2856, 0.1749, 0.2281, 0.1134, 0.2021, 0.1541, 0.1383, 0.2028, 0.1766, 0.2425, 0.1339, 0.21, 0.0896, 0.2758, 0.05991, 0.2916, 0.103, 0.347, 0.08654, 0.3449, 0.05145, 0.4098, 0.06394, 0.4042, 0.08651, 0.3801, 0.5425, 0.384, 0.5696, 0.3052, 0.5747, 0.3141, 0.5345, 0.2546, 0.5053, 0.2269, 0.55, 0.1612, 0.4999, 0.2077, 0.4603, 0.1761, 0.4055, 0.1151, 0.4322, 0.09183, 0.3551, 0.1605, 0.3459, 0.09175, 0.2763, 7.906e-05, 0.2621, 0.03375, 0.163, 0.1134, 0.2021, 0.1541, 0.1383, 0.09525, 0.08237, 0.176, 0.02792, 0.21, 0.0896, 0.2758, 0.05991, 0.265, 0.003895, 0.3504, 0.009971, 0.3449, 0.05145, 0.4493, 0.5379, 0.4587, 0.5485, 0.3949, 0.5995, 0.384, 0.5696, 0.4098, 0.06394, 0.4214, 0.04036, 0.4719, 0.08493, 0.4636, 0.09373, 0.3052, 0.5747, 0.3032, 0.6252, 0.1999, 0.6117, 0.2269, 0.55, 0.1612, 0.4999, 0.1056, 0.5578, 0.03605, 0.4726, 0.1151, 0.4322, 0.09183, 0.3551, 7.912e-05, 0.3694, 7.906e-05, 0.2621, 0.09175, 0.2763, 0.1134, 0.2021, 0.03375, 0.163, 0.09525, 0.08237, 0.1541, 0.1383, 0.21, 0.0896, 0.176, 0.02792, 0.265, 0.003895, 0.2758, 0.05991, 0.3449, 0.05145, 0.3504, 0.009971, 0.4214, 0.04036, 0.4098, 0.06394, 0.384, 0.5696, 0.3949, 0.5995, 0.3032, 0.6252, 0.3052, 0.5747, 0.2269, 0.55, 0.1999, 0.6117, 0.1056, 0.5578, 0.1612, 0.4999, 0.1151, 0.4322, 0.03605, 0.4726, 7.912e-05, 0.3694, 0.09183, 0.3551, 0.9992, 0.3662, 0.9074, 0.3514, 0.9078, 0.2723, 0.9999, 0.2586, 0.9645, 0.1548, 0.8849, 0.1949, 0.839, 0.1267, 0.8952, 0.06886, 0.8006, 0.01419, 0.7732, 0.07606, 0.6946, 0.05092, 0.6968, 7.906e-05, 0.5265, 0.5405, 0.5347, 0.5318, 0.5881, 0.5618, 0.5764, 0.5852, 0.6045, 0.02566, 0.6153, 0.05578, 0.5496, 0.08757, 0.5402, 0.07688, 0.6469, 0.6161, 0.6527, 0.5747, 0.7218, 0.5668, 0.7321, 0.6229, 0.8214, 0.5995, 0.7878, 0.5376, 0.8441, 0.4892, 0.9026, 0.5456, 0.9648, 0.4653, 0.8852, 0.4256, 0.9074, 0.3514, 0.9992, 0.3662, 0.9999, 0.2586, 0.9078, 0.2723, 0.8849, 0.1949, 0.9645, 0.1548, 0.8952, 0.06886, 0.839, 0.1267, 0.7732, 0.07606, 0.8006, 0.01419, 0.6968, 7.906e-05, 0.6946, 0.05092, 0.6153, 0.05578, 0.6045, 0.02566, 0.5764, 0.5852, 0.5881, 0.5618, 0.6527, 0.5747, 0.6469, 0.6161, 0.7321, 0.6229, 0.7218, 0.5668, 0.7878, 0.5376, 0.8214, 0.5995, 0.9026, 0.5456, 0.8441, 0.4892, 0.8852, 0.4256, 0.9648, 0.4653, 0.9074, 0.3514, 0.8387, 0.3417, 0.8389, 0.2812, 0.9078, 0.2723, 0.8849, 0.1949, 0.8235, 0.2213, 0.7921, 0.1662, 0.839, 0.1267, 0.7732, 0.07606, 0.7452, 0.1209, 0.6856, 0.09124, 0.6946, 0.05092, 0.5347, 0.5318, 0.5406, 0.5222, 0.5938, 0.5393, 0.5881, 0.5618, 0.6153, 0.05578, 0.6192, 0.083, 0.556, 0.09896, 0.5496, 0.08757, 0.6527, 0.5747, 0.6509, 0.5397, 0.7063, 0.5236, 0.7218, 0.5668, 0.7878, 0.5376, 0.7556, 0.4931, 0.7955, 0.4506, 0.8441, 0.4892, 0.8852, 0.4256, 0.8238, 0.3991, 0.8387, 0.3417, 0.9074, 0.3514, 0.9078, 0.2723, 0.8389, 0.2812, 0.8235, 0.2213, 0.8849, 0.1949, 0.839, 0.1267, 0.7921, 0.1662, 0.7452, 0.1209, 0.7732, 0.07606, 0.6946, 0.05092, 0.6856, 0.09124, 0.6192, 0.083, 0.6153, 0.05578, 0.5881, 0.5618, 0.5938, 0.5393, 0.6509, 0.5397, 0.6527, 0.5747, 0.7218, 0.5668, 0.7063, 0.5236, 0.7556, 0.4931, 0.7878, 0.5376, 0.8441, 0.4892, 0.7955, 0.4506, 0.8238, 0.3991, 0.8852, 0.4256, 0.8387, 0.3417, 0.7853, 0.335, 0.7855, 0.2872, 0.8389, 0.2812, 0.8235, 0.2213, 0.7748, 0.2395, 0.7526, 0.194, 0.7921, 0.1662, 0.7452, 0.1209, 0.7186, 0.1538, 0.673, 0.1231, 0.6856, 0.09124, 0.5406, 0.5222, 0.5442, 0.5123, 0.5951, 0.5188, 0.5938, 0.5393, 0.6192, 0.083, 0.6182, 0.1068, 0.5597, 0.1103, 0.556, 0.09896, 0.6509, 0.5397, 0.6443, 0.5106, 0.6886, 0.4903, 0.7063, 0.5236, 0.7556, 0.4931, 0.7259, 0.4605, 0.7549, 0.4233, 0.7955, 0.4506, 0.8238, 0.3991, 0.7749, 0.3809, 0.7853, 0.335, 0.8387, 0.3417, 0.8389, 0.2812, 0.7855, 0.2872, 0.7748, 0.2395, 0.8235, 0.2213, 0.7921, 0.1662, 0.7526, 0.194, 0.7186, 0.1538, 0.7452, 0.1209, 0.6856, 0.09124, 0.673, 0.1231, 0.6182, 0.1068, 0.6192, 0.083, 0.5938, 0.5393, 0.5951, 0.5188, 0.6443, 0.5106, 0.6509, 0.5397, 0.7063, 0.5236, 0.6886, 0.4903, 0.7259, 0.4605, 0.7556, 0.4931, 0.7955, 0.4506, 0.7549, 0.4233, 0.7749, 0.3809, 0.8238, 0.3991, 0.7853, 0.335, 0.7425, 0.3303, 0.7427, 0.2914, 0.7855, 0.2872, 0.7748, 0.2395, 0.7351, 0.2523, 0.7191, 0.214, 0.7526, 0.194, 0.7186, 0.1538, 0.6939, 0.1785, 0.6588, 0.1482, 0.673, 0.1231, 0.5442, 0.5123, 0.5459, 0.5026, 0.593, 0.5005, 0.5951, 0.5188, 0.6182, 0.1068, 0.6139, 0.1272, 0.5612, 0.1213, 0.5597, 0.1103, 0.6443, 0.5106, 0.6349, 0.4867, 0.6704, 0.4645, 0.6886, 0.4903, 0.7259, 0.4605, 0.699, 0.4362, 0.7205, 0.4035, 0.7549, 0.4233, 0.7749, 0.3809, 0.735, 0.368, 0.7425, 0.3303, 0.7853, 0.335, 0.7855, 0.2872, 0.7427, 0.2914, 0.7351, 0.2523, 0.7748, 0.2395, 0.7526, 0.194, 0.7191, 0.214, 0.6939, 0.1785, 0.7186, 0.1538, 0.673, 0.1231, 0.6588, 0.1482, 0.6139, 0.1272, 0.6182, 0.1068, 0.5951, 0.5188, 0.593, 0.5005, 0.6349, 0.4867, 0.6443, 0.5106, 0.6886, 0.4903, 0.6704, 0.4645, 0.699, 0.4362, 0.7259, 0.4605, 0.7549, 0.4233, 0.7205, 0.4035, 0.735, 0.368, 0.7749, 0.3809, 0.7425, 0.3303, 0.7072, 0.3268, 0.7074, 0.2943, 0.7427, 0.2914, 0.7351, 0.2523, 0.7019, 0.2615, 0.6901, 0.2288, 0.7191, 0.214, 0.6939, 0.1785, 0.6712, 0.1971, 0.644, 0.168, 0.6588, 0.1482, 0.5459, 0.5026, 0.5458, 0.4934, 0.5886, 0.4845, 0.593, 0.5005, 0.6139, 0.1272, 0.6073, 0.1445, 0.5607, 0.1314, 0.5612, 0.1213, 0.6349, 0.4867, 0.624, 0.4671, 0.6525, 0.4443, 0.6704, 0.4645, 0.699, 0.4362, 0.6747, 0.4179, 0.6907, 0.3888, 0.7205, 0.4035, 0.735, 0.368, 0.7017, 0.3584, 0.7072, 0.3268, 0.7425, 0.3303, 0.7427, 0.2914, 0.7074, 0.2943, 0.7019, 0.2615, 0.7351, 0.2523, 0.7191, 0.214, 0.6901, 0.2288, 0.6712, 0.1971, 0.6939, 0.1785, 0.6588, 0.1482, 0.644, 0.168, 0.6073, 0.1445, 0.6139, 0.1272, 0.593, 0.5005, 0.5886, 0.4845, 0.624, 0.4671, 0.6349, 0.4867, 0.6704, 0.4645, 0.6525, 0.4443, 0.6747, 0.4179, 0.699, 0.4362, 0.7205, 0.4035, 0.6907, 0.3888, 0.7017, 0.3584, 0.735, 0.368, 0.7072, 0.3268, 0.6775, 0.3242, 0.6777, 0.2965, 0.7074, 0.2943, 0.7019, 0.2615, 0.6736, 0.2683, 0.6648, 0.2398, 0.6901, 0.2288, 0.6712, 0.1971, 0.6505, 0.2113, 0.6292, 0.1838, 0.644, 0.168, 0.5458, 0.4934, 0.5443, 0.4848, 0.5825, 0.4707, 0.5886, 0.4845, 0.6073, 0.1445, 0.5994, 0.1589, 0.5588, 0.1407, 0.5607, 0.1314, 0.624, 0.4671, 0.6122, 0.451, 0.6352, 0.4282, 0.6525, 0.4443, 0.6747, 0.4179, 0.6525, 0.4037, 0.6651, 0.3779, 0.6907, 0.3888, 0.7017, 0.3584, 0.6733, 0.3514, 0.6775, 0.3242, 0.7072, 0.3268, 0.7074, 0.2943, 0.6777, 0.2965, 0.6736, 0.2683, 0.7019, 0.2615, 0.6901, 0.2288, 0.6648, 0.2398, 0.6505, 0.2113, 0.6712, 0.1971, 0.644, 0.168, 0.6292, 0.1838, 0.5994, 0.1589, 0.6073, 0.1445, 0.5886, 0.4845, 0.5825, 0.4707, 0.6122, 0.451, 0.624, 0.4671, 0.6525, 0.4443, 0.6352, 0.4282, 0.6525, 0.4037, 0.6747, 0.4179, 0.6907, 0.3888, 0.6651, 0.3779, 0.6733, 0.3514, 0.7017, 0.3584, 0.6775, 0.3242, 0.6518, 0.3221, 0.652, 0.298, 0.6777, 0.2965, 0.6736, 0.2683, 0.649, 0.2733, 0.6424, 0.2481, 0.6648, 0.2398, 0.6505, 0.2113, 0.6314, 0.2223, 0.6148, 0.1963, 0.6292, 0.1838, 0.5443, 0.4848, 0.5417, 0.477, 0.5753, 0.4589, 0.5825, 0.4707, 0.5994, 0.1589, 0.5906, 0.171, 0.5557, 0.1489, 0.5588, 0.1407, 0.6122, 0.451, 0.6001, 0.4379, 0.6187, 0.4155, 0.6352, 0.4282, 0.6525, 0.4037, 0.6323, 0.3926, 0.6423, 0.3695, 0.6651, 0.3779, 0.6733, 0.3514, 0.6486, 0.3459, 0.6518, 0.3221, 0.6775, 0.3242, 0.6777, 0.2965, 0.652, 0.298, 0.649, 0.2733, 0.6736, 0.2683, 0.6648, 0.2398, 0.6424, 0.2481, 0.6314, 0.2223, 0.6505, 0.2113, 0.6292, 0.1838, 0.6148, 0.1963, 0.5906, 0.171, 0.5994, 0.1589, 0.5825, 0.4707, 0.5753, 0.4589, 0.6001, 0.4379, 0.6122, 0.451, 0.6352, 0.4282, 0.6187, 0.4155, 0.6323, 0.3926, 0.6525, 0.4037, 0.6651, 0.3779, 0.6423, 0.3695, 0.6486, 0.3459, 0.6733, 0.3514, 0.6518, 0.3221, 0.6292, 0.3205, 0.6294, 0.299, 0.652, 0.298, 0.649, 0.2733, 0.6272, 0.2771, 0.6222, 0.2544, 0.6424, 0.2481, 0.6314, 0.2223, 0.6138, 0.2308, 0.6008, 0.2063, 0.6148, 0.1963, 0.5417, 0.477, 0.5381, 0.4701, 0.5673, 0.449, 0.5753, 0.4589, 0.5906, 0.171, 0.5813, 0.1809, 0.5517, 0.1562, 0.5557, 0.1489, 0.6001, 0.4379, 0.588, 0.4271, 0.603, 0.4054, 0.6187, 0.4155, 0.6323, 0.3926, 0.6139, 0.384, 0.6216, 0.3628, 0.6423, 0.3695, 0.6486, 0.3459, 0.6266, 0.3416, 0.6292, 0.3205, 0.6518, 0.3221, 0.652, 0.298, 0.6294, 0.299, 0.6272, 0.2771, 0.649, 0.2733, 0.6424, 0.2481, 0.6222, 0.2544, 0.6138, 0.2308, 0.6314, 0.2223, 0.6148, 0.1963, 0.6008, 0.2063, 0.5813, 0.1809, 0.5906, 0.171, 0.5753, 0.4589, 0.5673, 0.449, 0.588, 0.4271, 0.6001, 0.4379, 0.6187, 0.4155, 0.603, 0.4054, 0.6139, 0.384, 0.6323, 0.3926, 0.6423, 0.3695, 0.6216, 0.3628, 0.6266, 0.3416, 0.6486, 0.3459, 0.6292, 0.3205, 0.6089, 0.3191, 0.6092, 0.2997, 0.6294, 0.299, 0.6272, 0.2771, 0.6076, 0.2799, 0.6038, 0.2592, 0.6222, 0.2544, 0.6138, 0.2308, 0.5974, 0.2374, 0.5873, 0.2141, 0.6008, 0.2063, 0.5381, 0.4701, 0.5338, 0.4641, 0.5588, 0.4406, 0.5673, 0.449, 0.5813, 0.1809, 0.5717, 0.1891, 0.547, 0.1624, 0.5517, 0.1562, 0.588, 0.4271, 0.5759, 0.4184, 0.5881, 0.3973, 0.603, 0.4054, 0.6139, 0.384, 0.5968, 0.3772, 0.6028, 0.3574, 0.6216, 0.3628, 0.6266, 0.3416, 0.6068, 0.3382, 0.6089, 0.3191, 0.6292, 0.3205, 0.6294, 0.299, 0.6092, 0.2997, 0.6076, 0.2799, 0.6272, 0.2771, 0.6222, 0.2544, 0.6038, 0.2592, 0.5974, 0.2374, 0.6138, 0.2308, 0.6008, 0.2063, 0.5873, 0.2141, 0.5717, 0.1891, 0.5813, 0.1809, 0.5673, 0.449, 0.5588, 0.4406, 0.5759, 0.4184, 0.588, 0.4271, 0.603, 0.4054, 0.5881, 0.3973, 0.5968, 0.3772, 0.6139, 0.384, 0.6216, 0.3628, 0.6028, 0.3574, 0.6068, 0.3382, 0.6266, 0.3416, 0.6089, 0.3191, 0.5905, 0.3179, 0.5908, 0.3002, 0.6092, 0.2997, 0.6076, 0.2799, 0.5897, 0.2819, 0.5869, 0.2629, 0.6038, 0.2592, 0.5974, 0.2374, 0.582, 0.2425, 0.5742, 0.2203, 0.5873, 0.2141, 0.5338, 0.4641, 0.529, 0.4589, 0.55, 0.4337, 0.5588, 0.4406, 0.5717, 0.1891, 0.5619, 0.1956, 0.5417, 0.1677, 0.547, 0.1624, 0.5759, 0.4184, 0.564, 0.4113, 0.5738, 0.3908, 0.5881, 0.3973, 0.5968, 0.3772, 0.5808, 0.3717, 0.5857, 0.3533, 0.6028, 0.3574, 0.6068, 0.3382, 0.5888, 0.3355, 0.5905, 0.3179, 0.6089, 0.3191, 0.6092, 0.2997, 0.5908, 0.3002, 0.5897, 0.2819, 0.6076, 0.2799, 0.6038, 0.2592, 0.5869, 0.2629, 0.582, 0.2425, 0.5974, 0.2374, 0.5873, 0.2141, 0.5742, 0.2203, 0.5619, 0.1956, 0.5717, 0.1891, 0.5588, 0.4406, 0.55, 0.4337, 0.564, 0.4113, 0.5759, 0.4184, 0.5881, 0.3973, 0.5738, 0.3908, 0.5808, 0.3717, 0.5968, 0.3772, 0.6028, 0.3574, 0.5857, 0.3533, 0.5888, 0.3355, 0.6068, 0.3382, 0.5905, 0.3179, 0.5735, 0.3169, 0.5738, 0.3004, 0.5908, 0.3002, 0.5897, 0.2819, 0.5731, 0.2834, 0.5711, 0.2656, 0.5869, 0.2629, 0.582, 0.2425, 0.5675, 0.2463, 0.5616, 0.2251, 0.5742, 0.2203, 0.529, 0.4589, 0.5237, 0.4545, 0.541, 0.428, 0.55, 0.4337, 0.5619, 0.1956, 0.5522, 0.2009, 0.5361, 0.1721, 0.5417, 0.1677, 0.564, 0.4113, 0.5523, 0.4056, 0.5601, 0.3856, 0.5738, 0.3908, 0.5808, 0.3717, 0.5656, 0.3673, 0.5695, 0.35, 0.5857, 0.3533, 0.5888, 0.3355, 0.5721, 0.3334, 0.5735, 0.3169, 0.5905, 0.3179, 0.5908, 0.3002, 0.5738, 0.3004, 0.5731, 0.2834, 0.5897, 0.2819, 0.5869, 0.2629, 0.5711, 0.2656, 0.5675, 0.2463, 0.582, 0.2425, 0.5742, 0.2203, 0.5616, 0.2251, 0.5522, 0.2009, 0.5619, 0.1956, 0.55, 0.4337, 0.541, 0.428, 0.5523, 0.4056, 0.564, 0.4113, 0.5738, 0.3908, 0.5601, 0.3856, 0.5656, 0.3673, 0.5808, 0.3717, 0.5857, 0.3533, 0.5695, 0.35, 0.5721, 0.3334, 0.5888, 0.3355, 0.5735, 0.3169, 0.5575, 0.316, 0.5579, 0.3004, 0.5738, 0.3004, 0.5731, 0.2834, 0.5575, 0.2844, 0.5562, 0.2675, 0.5711, 0.2656, 0.5675, 0.2463, 0.5536, 0.2491, 0.5494, 0.2287, 0.5616, 0.2251, 0.5237, 0.4545, 0.518, 0.451, 0.5319, 0.4235, 0.541, 0.428, 0.5522, 0.2009, 0.5424, 0.2049, 0.5302, 0.1755, 0.5361, 0.1721, 0.5523, 0.4056, 0.5408, 0.4011, 0.5469, 0.3815, 0.5601, 0.3856, 0.5656, 0.3673, 0.5512, 0.3639, 0.5543, 0.3474, 0.5695, 0.35, 0.5721, 0.3334, 0.5563, 0.3316, 0.5575, 0.316, 0.5735, 0.3169, 0.5738, 0.3004, 0.5579, 0.3004, 0.5575, 0.2844, 0.5731, 0.2834, 0.5711, 0.2656, 0.5562, 0.2675, 0.5536, 0.2491, 0.5675, 0.2463, 0.5616, 0.2251, 0.5494, 0.2287, 0.5424, 0.2049, 0.5522, 0.2009, 0.541, 0.428, 0.5319, 0.4235, 0.5408, 0.4011, 0.5523, 0.4056, 0.5601, 0.3856, 0.5469, 0.3815, 0.5512, 0.3639, 0.5656, 0.3673, 0.5695, 0.35, 0.5543, 0.3474, 0.5563, 0.3316, 0.5721, 0.3334, 0.5575, 0.316, 0.5423, 0.3152, 0.5428, 0.3003, 0.5579, 0.3004, 0.5575, 0.2844, 0.5427, 0.285, 0.5419, 0.2687, 0.5562, 0.2675, 0.5536, 0.2491, 0.5403, 0.2511, 0.5375, 0.2312, 0.5494, 0.2287, 0.518, 0.451, 0.5121, 0.4482, 0.5227, 0.42, 0.5319, 0.4235, 0.5424, 0.2049, 0.5328, 0.2078, 0.524, 0.1782, 0.5302, 0.1755, 0.5408, 0.4011, 0.5294, 0.3976, 0.534, 0.3784, 0.5469, 0.3815, 0.5512, 0.3639, 0.5373, 0.3613, 0.5397, 0.3453, 0.5543, 0.3474, 0.5563, 0.3316, 0.5413, 0.3301, 0.5423, 0.3152, 0.5575, 0.316, 0.5579, 0.3004, 0.5428, 0.3003, 0.5427, 0.285, 0.5575, 0.2844, 0.5562, 0.2675, 0.5419, 0.2687, 0.5403, 0.2511, 0.5536, 0.2491, 0.5494, 0.2287, 0.5375, 0.2312, 0.5328, 0.2078, 0.5424, 0.2049, 0.5319, 0.4235, 0.5227, 0.42, 0.5294, 0.3976, 0.5408, 0.4011, 0.5469, 0.3815, 0.534, 0.3784, 0.5373, 0.3613, 0.5512, 0.3639, 0.5543, 0.3474, 0.5397, 0.3453, 0.5413, 0.3301, 0.5563, 0.3316, 0.5423, 0.3152, 0.5277, 0.3145, 0.5282, 0.3, 0.5428, 0.3003, 0.5427, 0.285, 0.5284, 0.2851, 0.5281, 0.2694, 0.5419, 0.2687, 0.5403, 0.2511, 0.5274, 0.2523, 0.5259, 0.2328, 0.5375, 0.2312, 0.5121, 0.4482, 0.506, 0.4462, 0.5134, 0.4175, 0.5227, 0.42, 0.5328, 0.2078, 0.5232, 0.2097, 0.5178, 0.18, 0.524, 0.1782, 0.5294, 0.3976, 0.5181, 0.395, 0.5214, 0.3761, 0.534, 0.3784, 0.5373, 0.3613, 0.5238, 0.3592, 0.5256, 0.3437, 0.5397, 0.3453, 0.5413, 0.3301, 0.5268, 0.3289, 0.5277, 0.3145, 0.5423, 0.3152, 0.5428, 0.3003, 0.5282, 0.3, 0.5284, 0.2851, 0.5427, 0.285, 0.5419, 0.2687, 0.5281, 0.2694, 0.5274, 0.2523, 0.5403, 0.2511, 0.5375, 0.2312, 0.5259, 0.2328, 0.5232, 0.2097, 0.5328, 0.2078, 0.5227, 0.42, 0.5134, 0.4175, 0.5181, 0.395, 0.5294, 0.3976, 0.534, 0.3784, 0.5214, 0.3761, 0.5238, 0.3592, 0.5373, 0.3613, 0.5397, 0.3453, 0.5256, 0.3437, 0.5268, 0.3289, 0.5413, 0.3301, 0.5277, 0.3145, 0.5134, 0.3138, 0.514, 0.2996, 0.5282, 0.3, 0.5284, 0.2851, 0.5145, 0.285, 0.5147, 0.2696, 0.5281, 0.2694, 0.5274, 0.2523, 0.5147, 0.2527, 0.5144, 0.2336, 0.5259, 0.2328, 0.506, 0.4462, 0.4998, 0.445, 0.504, 0.4159, 0.5134, 0.4175, 0.5232, 0.2097, 0.5136, 0.2108, 0.5115, 0.1811, 0.5178, 0.18, 0.5181, 0.395, 0.5069, 0.3934, 0.5089, 0.3745, 0.5214, 0.3761, 0.5238, 0.3592, 0.5105, 0.3578, 0.5118, 0.3425, 0.5256, 0.3437, 0.5268, 0.3289, 0.5127, 0.3279, 0.5134, 0.3138, 0.5277, 0.3145, 0.5282, 0.3, 0.514, 0.2996, 0.5145, 0.285, 0.5284, 0.2851, 0.5281, 0.2694, 0.5147, 0.2696, 0.5147, 0.2527, 0.5274, 0.2523, 0.5259, 0.2328, 0.5144, 0.2336, 0.5136, 0.2108, 0.5232, 0.2097, 0.5134, 0.4175, 0.504, 0.4159, 0.5069, 0.3934, 0.5181, 0.395, 0.5214, 0.3761, 0.5089, 0.3745, 0.5105, 0.3578, 0.5238, 0.3592, 0.5256, 0.3437, 0.5118, 0.3425, 0.5127, 0.3279, 0.5268, 0.3289, 0.5134, 0.3138, 0.4994, 0.3131, 0.5, 0.299, 0.514, 0.2996, 0.5145, 0.285, 0.5007, 0.2845, 0.5015, 0.2692, 0.5147, 0.2696, 0.5147, 0.2527, 0.5022, 0.2525, 0.5031, 0.2336, 0.5144, 0.2336, 0.4998, 0.445, 0.4936, 0.4446, 0.4946, 0.4151, 0.504, 0.4159, 0.5136, 0.2108, 0.5041, 0.2109, 0.5051, 0.1813, 0.5115, 0.1811, 0.5069, 0.3934, 0.4956, 0.3925, 0.4965, 0.3736, 0.5089, 0.3745, 0.5105, 0.3578, 0.4973, 0.3569, 0.4981, 0.3416, 0.5118, 0.3425, 0.5127, 0.3279, 0.4987, 0.3272, 0.4994, 0.3131, 0.5134, 0.3138, 0.514, 0.2996, 0.5, 0.299, 0.5007, 0.2845, 0.5145, 0.285, 0.5147, 0.2696, 0.5015, 0.2692, 0.5022, 0.2525, 0.5147, 0.2527, 0.5144, 0.2336, 0.5031, 0.2336, 0.5041, 0.2109, 0.5136, 0.2108, 0.504, 0.4159, 0.4946, 0.4151, 0.4956, 0.3925, 0.5069, 0.3934, 0.5089, 0.3745, 0.4965, 0.3736, 0.4973, 0.3569, 0.5105, 0.3578, 0.5118, 0.3425, 0.4981, 0.3416, 0.4987, 0.3272, 0.5127, 0.3279, 0.4994, 0.3131, 0.4853, 0.3124, 0.486, 0.2982, 0.5, 0.299, 0.5007, 0.2845, 0.487, 0.2837, 0.4882, 0.2683, 0.5015, 0.2692, 0.5022, 0.2525, 0.4898, 0.2516, 0.4919, 0.2327, 0.5031, 0.2336, 0.4936, 0.4446, 0.4872, 0.4448, 0.4851, 0.4152, 0.4946, 0.4151, 0.5041, 0.2109, 0.4947, 0.2102, 0.4988, 0.1809, 0.5051, 0.1813, 0.4956, 0.3925, 0.4843, 0.3925, 0.484, 0.3734, 0.4965, 0.3736, 0.4973, 0.3569, 0.4841, 0.3566, 0.4843, 0.3411, 0.4981, 0.3416, 0.4987, 0.3272, 0.4847, 0.3266, 0.4853, 0.3124, 0.4994, 0.3131, 0.5, 0.299, 0.486, 0.2982, 0.487, 0.2837, 0.5007, 0.2845, 0.5015, 0.2692, 0.4882, 0.2683, 0.4898, 0.2516, 0.5022, 0.2525, 0.5031, 0.2336, 0.4919, 0.2327, 0.4947, 0.2102, 0.5041, 0.2109, 0.4946, 0.4151, 0.4851, 0.4152, 0.4843, 0.3925, 0.4956, 0.3925, 0.4965, 0.3736, 0.484, 0.3734, 0.4841, 0.3566, 0.4973, 0.3569, 0.4981, 0.3416, 0.4843, 0.3411, 0.4847, 0.3266, 0.4987, 0.3272, 0.4853, 0.3124, 0.471, 0.3117, 0.4719, 0.2972, 0.486, 0.2982, 0.487, 0.2837, 0.4732, 0.2825, 0.4749, 0.2669, 0.4882, 0.2683, 0.4898, 0.2516, 0.4773, 0.25, 0.4806, 0.231, 0.4919, 0.2327, 0.4872, 0.4448, 0.4809, 0.4459, 0.4756, 0.4163, 0.4851, 0.4152, 0.4947, 0.2102, 0.4853, 0.2086, 0.4926, 0.1797, 0.4988, 0.1809, 0.4843, 0.3925, 0.4729, 0.3932, 0.4714, 0.3738, 0.484, 0.3734, 0.4841, 0.3566, 0.4706, 0.3567, 0.4704, 0.341, 0.4843, 0.3411, 0.4847, 0.3266, 0.4706, 0.3261, 0.471, 0.3117, 0.4853, 0.3124, 0.486, 0.2982, 0.4719, 0.2972, 0.4732, 0.2825, 0.487, 0.2837, 0.4882, 0.2683, 0.4749, 0.2669, 0.4773, 0.25, 0.4898, 0.2516, 0.4919, 0.2327, 0.4806, 0.231, 0.4853, 0.2086, 0.4947, 0.2102, 0.4851, 0.4152, 0.4756, 0.4163, 0.4729, 0.3932, 0.4843, 0.3925, 0.484, 0.3734, 0.4714, 0.3738, 0.4706, 0.3567, 0.4841, 0.3566, 0.4843, 0.3411, 0.4704, 0.341, 0.4706, 0.3261, 0.4847, 0.3266, 0.471, 0.3117, 0.4564, 0.3109, 0.4574, 0.2961, 0.4719, 0.2972, 0.4732, 0.2825, 0.4591, 0.2809, 0.4614, 0.2649, 0.4749, 0.2669, 0.4773, 0.25, 0.4647, 0.2477, 0.4693, 0.2285, 0.4806, 0.231, 0.4809, 0.4459, 0.4747, 0.4477, 0.466, 0.4182, 0.4756, 0.4163, 0.4853, 0.2086, 0.476, 0.206, 0.4865, 0.1777, 0.4926, 0.1797, 0.4729, 0.3932, 0.4613, 0.3948, 0.4585, 0.375, 0.4714, 0.3738, 0.4706, 0.3567, 0.4569, 0.3574, 0.4562, 0.3412, 0.4704, 0.341, 0.4706, 0.3261, 0.456, 0.3258, 0.4564, 0.3109, 0.471, 0.3117, 0.4719, 0.2972, 0.4574, 0.2961, 0.4591, 0.2809, 0.4732, 0.2825, 0.4749, 0.2669, 0.4614, 0.2649, 0.4647, 0.2477, 0.4773, 0.25, 0.4806, 0.231, 0.4693, 0.2285, 0.476, 0.206, 0.4853, 0.2086, 0.4756, 0.4163, 0.466, 0.4182, 0.4613, 0.3948, 0.4729, 0.3932, 0.4714, 0.3738, 0.4585, 0.375, 0.4569, 0.3574, 0.4706, 0.3567, 0.4704, 0.341, 0.4562, 0.3412, 0.456, 0.3258, 0.4706, 0.3261, 0.4564, 0.3109, 0.4413, 0.3102, 0.4424, 0.2947, 0.4574, 0.2961, 0.4591, 0.2809, 0.4444, 0.2788, 0.4475, 0.2623, 0.4614, 0.2649, 0.4647, 0.2477, 0.4518, 0.2446, 0.4578, 0.2251, 0.4693, 0.2285, 0.4747, 0.4477, 0.4686, 0.4503, 0.4564, 0.4211, 0.466, 0.4182, 0.476, 0.206, 0.4667, 0.2026, 0.4806, 0.1749, 0.4865, 0.1777, 0.4613, 0.3948, 0.4494, 0.3974, 0.4452, 0.3769, 0.4585, 0.375, 0.4569, 0.3574, 0.4427, 0.3586, 0.4413, 0.3418, 0.4562, 0.3412, 0.456, 0.3258, 0.4409, 0.3257, 0.4413, 0.3102, 0.4564, 0.3109, 0.4574, 0.2961, 0.4424, 0.2947, 0.4444, 0.2788, 0.4591, 0.2809, 0.4614, 0.2649, 0.4475, 0.2623, 0.4518, 0.2446, 0.4647, 0.2477, 0.4693, 0.2285, 0.4578, 0.2251, 0.4667, 0.2026, 0.476, 0.206, 0.466, 0.4182, 0.4564, 0.4211, 0.4494, 0.3974, 0.4613, 0.3948, 0.4585, 0.375, 0.4452, 0.3769, 0.4427, 0.3586, 0.4569, 0.3574, 0.4562, 0.3412, 0.4413, 0.3418, 0.4409, 0.3257, 0.456, 0.3258, 0.4413, 0.3102, 0.4253, 0.3093, 0.4267, 0.2928, 0.4424, 0.2947, 0.4444, 0.2788, 0.4292, 0.2762, 0.433, 0.2589, 0.4475, 0.2623, 0.4518, 0.2446, 0.4385, 0.2406, 0.4463, 0.2206, 0.4578, 0.2251, 0.4686, 0.4503, 0.4627, 0.4538, 0.4467, 0.4251, 0.4564, 0.4211, 0.4667, 0.2026, 0.4575, 0.1981, 0.4749, 0.1714, 0.4806, 0.1749, 0.4494, 0.3974, 0.4373, 0.4009, 0.4314, 0.3798, 0.4452, 0.3769, 0.4427, 0.3586, 0.4278, 0.3606, 0.4258, 0.3428, 0.4413, 0.3418, 0.4409, 0.3257, 0.425, 0.3258, 0.4253, 0.3093, 0.4413, 0.3102, 0.4424, 0.2947, 0.4267, 0.2928, 0.4292, 0.2762, 0.4444, 0.2788, 0.4475, 0.2623, 0.433, 0.2589, 0.4385, 0.2406, 0.4518, 0.2446, 0.4578, 0.2251, 0.4463, 0.2206, 0.4575, 0.1981, 0.4667, 0.2026, 0.4564, 0.4211, 0.4467, 0.4251, 0.4373, 0.4009, 0.4494, 0.3974, 0.4452, 0.3769, 0.4314, 0.3798, 0.4278, 0.3606, 0.4427, 0.3586, 0.4413, 0.3418, 0.4258, 0.3428, 0.425, 0.3258, 0.4409, 0.3257, 0.4253, 0.3093, 0.4082, 0.3083, 0.4099, 0.2906, 0.4267, 0.2928, 0.4292, 0.2762, 0.4131, 0.2729, 0.4179, 0.2546, 0.433, 0.2589, 0.4385, 0.2406, 0.4248, 0.2354, 0.4345, 0.2149, 0.4463, 0.2206, 0.4627, 0.4538, 0.4571, 0.4581, 0.437, 0.4303, 0.4467, 0.4251, 0.4575, 0.1981, 0.4485, 0.1924, 0.4695, 0.167, 0.4749, 0.1714, 0.4373, 0.4009, 0.4247, 0.4057, 0.4169, 0.3836, 0.4314, 0.3798, 0.4278, 0.3606, 0.412, 0.3633, 0.4092, 0.3443, 0.4258, 0.3428, 0.425, 0.3258, 0.408, 0.3261, 0.4082, 0.3083, 0.4253, 0.3093, 0.4267, 0.2928, 0.4099, 0.2906, 0.4131, 0.2729, 0.4292, 0.2762, 0.433, 0.2589, 0.4179, 0.2546, 0.4248, 0.2354, 0.4385, 0.2406, 0.4463, 0.2206, 0.4345, 0.2149, 0.4485, 0.1924, 0.4575, 0.1981, 0.4467, 0.4251, 0.437, 0.4303, 0.4247, 0.4057, 0.4373, 0.4009, 0.4314, 0.3798, 0.4169, 0.3836, 0.412, 0.3633, 0.4278, 0.3606, 0.4258, 0.3428, 0.4092, 0.3443, 0.408, 0.3261, 0.425, 0.3258, 0.4082, 0.3083, 0.3898, 0.3072, 0.3918, 0.288, 0.4099, 0.2906, 0.4131, 0.2729, 0.3958, 0.2687, 0.4019, 0.2491, 0.4179, 0.2546, 0.4248, 0.2354, 0.4105, 0.2289, 0.4226, 0.2078, 0.4345, 0.2149, 0.4571, 0.4581, 0.4519, 0.4634, 0.4273, 0.4369, 0.437, 0.4303, 0.4485, 0.1924, 0.4396, 0.1855, 0.4647, 0.1618, 0.4695, 0.167, 0.4247, 0.4057, 0.4117, 0.4119, 0.4016, 0.3887, 0.4169, 0.3836, 0.412, 0.3633, 0.3951, 0.3669, 0.3912, 0.3464, 0.4092, 0.3443, 0.408, 0.3261, 0.3896, 0.3266, 0.3898, 0.3072, 0.4082, 0.3083, 0.4099, 0.2906, 0.3918, 0.288, 0.3958, 0.2687, 0.4131, 0.2729, 0.4179, 0.2546, 0.4019, 0.2491, 0.4105, 0.2289, 0.4248, 0.2354, 0.4345, 0.2149, 0.4226, 0.2078, 0.4396, 0.1855, 0.4485, 0.1924, 0.437, 0.4303, 0.4273, 0.4369, 0.4117, 0.4119, 0.4247, 0.4057, 0.4169, 0.3836, 0.4016, 0.3887, 0.3951, 0.3669, 0.412, 0.3633, 0.4092, 0.3443, 0.3912, 0.3464, 0.3896, 0.3266, 0.408, 0.3261, 0.494, 0.4904, 0.4432, 0.4768, 0.4472, 0.4696, 0.4604, 0.1556, 0.4569, 0.1487, 0.5047, 0.1353, 0.494, 0.4904, 0.4401, 0.485, 0.4432, 0.4768, 0.4569, 0.1487, 0.4542, 0.1409, 0.5047, 0.1353, 0.494, 0.4904, 0.4382, 0.4942, 0.4401, 0.485, 0.4542, 0.1409, 0.4527, 0.1324, 0.5047, 0.1353, 0.494, 0.4904, 0.4378, 0.5044, 0.4382, 0.4942, 0.4527, 0.1324, 0.4526, 0.1231, 0.5047, 0.1353, 0.494, 0.4904, 0.4392, 0.5152, 0.4378, 0.5044, 0.4526, 0.1231, 0.4541, 0.1134, 0.5047, 0.1353, 0.494, 0.4904, 0.4429, 0.5266, 0.4392, 0.5152, 0.4541, 0.1134, 0.4577, 0.1034, 0.5047, 0.1353, 0.494, 0.4904, 0.4493, 0.5379, 0.4429, 0.5266, 0.4577, 0.1034, 0.4636, 0.09373, 0.5047, 0.1353, 0.494, 0.4904, 0.4587, 0.5485, 0.4493, 0.5379, 0.4636, 0.09373, 0.4719, 0.08493, 0.5047, 0.1353, 0.494, 0.4904, 0.5347, 0.5318, 0.5265, 0.5405, 0.5402, 0.07688, 0.5496, 0.08757, 0.5047, 0.1353, 0.494, 0.4904, 0.5406, 0.5222, 0.5347, 0.5318, 0.5496, 0.08757, 0.556, 0.09896, 0.5047, 0.1353, 0.494, 0.4904, 0.5442, 0.5123, 0.5406, 0.5222, 0.556, 0.09896, 0.5597, 0.1103, 0.5047, 0.1353, 0.494, 0.4904, 0.5459, 0.5026, 0.5442, 0.5123, 0.5597, 0.1103, 0.5612, 0.1213, 0.5047, 0.1353, 0.494, 0.4904, 0.5458, 0.4934, 0.5459, 0.5026, 0.5612, 0.1213, 0.5607, 0.1314, 0.5047, 0.1353, 0.494, 0.4904, 0.5443, 0.4848, 0.5458, 0.4934, 0.5607, 0.1314, 0.5588, 0.1407, 0.5047, 0.1353, 0.494, 0.4904, 0.5417, 0.477, 0.5443, 0.4848, 0.5588, 0.1407, 0.5557, 0.1489, 0.5047, 0.1353, 0.494, 0.4904, 0.5381, 0.4701, 0.5417, 0.477, 0.5557, 0.1489, 0.5517, 0.1562, 0.5047, 0.1353, 0.494, 0.4904, 0.5338, 0.4641, 0.5381, 0.4701, 0.5517, 0.1562, 0.547, 0.1624, 0.5047, 0.1353, 0.494, 0.4904, 0.529, 0.4589, 0.5338, 0.4641, 0.547, 0.1624, 0.5417, 0.1677, 0.5047, 0.1353, 0.494, 0.4904, 0.5237, 0.4545, 0.529, 0.4589, 0.5417, 0.1677, 0.5361, 0.1721, 0.5047, 0.1353, 0.494, 0.4904, 0.518, 0.451, 0.5237, 0.4545, 0.5361, 0.1721, 0.5302, 0.1755, 0.5047, 0.1353, 0.494, 0.4904, 0.5121, 0.4482, 0.518, 0.451, 0.5302, 0.1755, 0.524, 0.1782, 0.5047, 0.1353, 0.494, 0.4904, 0.506, 0.4462, 0.5121, 0.4482, 0.524, 0.1782, 0.5178, 0.18, 0.5047, 0.1353, 0.494, 0.4904, 0.4998, 0.445, 0.506, 0.4462, 0.5178, 0.18, 0.5115, 0.1811, 0.5047, 0.1353, 0.494, 0.4904, 0.4936, 0.4446, 0.4998, 0.445, 0.5115, 0.1811, 0.5051, 0.1813, 0.5047, 0.1353, 0.494, 0.4904, 0.4872, 0.4448, 0.4936, 0.4446, 0.5051, 0.1813, 0.4988, 0.1809, 0.5047, 0.1353, 0.494, 0.4904, 0.4809, 0.4459, 0.4872, 0.4448, 0.4988, 0.1809, 0.4926, 0.1797, 0.5047, 0.1353, 0.494, 0.4904, 0.4747, 0.4477, 0.4809, 0.4459, 0.4926, 0.1797, 0.4865, 0.1777, 0.5047, 0.1353, 0.494, 0.4904, 0.4686, 0.4503, 0.4747, 0.4477, 0.4865, 0.1777, 0.4806, 0.1749, 0.5047, 0.1353, 0.494, 0.4904, 0.4627, 0.4538, 0.4686, 0.4503, 0.4806, 0.1749, 0.4749, 0.1714, 0.5047, 0.1353, 0.494, 0.4904, 0.4571, 0.4581, 0.4627, 0.4538, 0.4749, 0.1714, 0.4695, 0.167, 0.5047, 0.1353, 0.494, 0.4904, 0.4519, 0.4634, 0.4571, 0.4581, 0.4695, 0.167, 0.4647, 0.1618, 0.5047, 0.1353, 0.3898, 0.3072, 0.3697, 0.3059, 0.3723, 0.2848, 0.3918, 0.288, 0.3958, 0.2687, 0.3771, 0.2637, 0.3848, 0.2424, 0.4019, 0.2491, 0.4105, 0.2289, 0.3956, 0.2209, 0.4106, 0.199, 0.4226, 0.2078, 0.4519, 0.4634, 0.4472, 0.4696, 0.4177, 0.445, 0.4273, 0.4369, 0.4396, 0.1855, 0.4312, 0.177, 0.4604, 0.1556, 0.4647, 0.1618, 0.4117, 0.4119, 0.3983, 0.4198, 0.3853, 0.3953, 0.4016, 0.3887, 0.3951, 0.3669, 0.3768, 0.3718, 0.3717, 0.3492, 0.3912, 0.3464, 0.3896, 0.3266, 0.3695, 0.3273, 0.3697, 0.3059, 0.3898, 0.3072, 0.3918, 0.288, 0.3723, 0.2848, 0.3771, 0.2637, 0.3958, 0.2687, 0.4019, 0.2491, 0.3848, 0.2424, 0.3956, 0.2209, 0.4105, 0.2289, 0.494, 0.4904, 0.4472, 0.4696, 0.4519, 0.4634, 0.4226, 0.2078, 0.4106, 0.199, 0.4312, 0.177, 0.4396, 0.1855, 0.4273, 0.4369, 0.4177, 0.445, 0.3983, 0.4198, 0.4117, 0.4119, 0.4647, 0.1618, 0.4604, 0.1556, 0.5047, 0.1353, 0.4016, 0.3887, 0.3853, 0.3953, 0.3768, 0.3718, 0.3951, 0.3669, 0.3912, 0.3464, 0.3717, 0.3492, 0.3695, 0.3273, 0.3896, 0.3266])
me_sphere.use_remesh_preserve_volume = False
me_sphere.use_remesh_preserve_attributes = False
me_sphere.use_mirror_vertex_groups = False
me_sphere.update()

# ---- objects
ob_sphere = bpy.data.objects.new('Sphere', me_sphere)
ob_camera = bpy.data.objects.new('Camera', cam_camera)

# ---- transforms, parenting, visibility, modifiers, constraints
ob_sphere.location = (0.0, 0.0, 0.0)
ob_sphere.lineart.crease_threshold = 0.0
ob_camera.location = (7.481, -6.508, 5.344)
ob_camera.rotation_euler = (1.109, 0.01082, 0.8149)
ob_camera.lock_rotations_4d = False
ob_camera.empty_display_type = 'ARROWS'
ob_camera.color = (0.0, 0.0, 0.0, 0.0)
ob_camera.display_type = 'WIRE'
ob_camera.lineart.crease_threshold = 0.0

# ---- collection membership
col_collection_1.objects.link(ob_sphere)
col_collection_1.objects.link(ob_camera)

# ---- scene / render settings (as saved in the file)
scene.camera = ob_camera
scene.frame_start = 1; scene.frame_end = 250; scene.frame_set(1)
scene.render.engine = 'BLENDER_EEVEE_NEXT'
scene.render.resolution_percentage = 50
scene.render.dither_intensity = 0.0
scene.cycles.use_denoising = False
scene.cycles.samples = 10
scene.cycles.sampling_pattern = 'TABULATED_SOBOL'
scene.cycles.light_sampling_threshold = 0.0
scene.cycles.use_adaptive_sampling = False
scene.cycles.use_light_tree = False
scene.cycles.blur_glossy = 0.0
scene.cycles.pixel_filter_type = 'GAUSSIAN'
scene.cycles.sample_clamp_indirect = 0.0
scene.view_settings.view_transform = 'Standard'
bpy.context.view_layer.update()

# ---- added for rendering (the .blend has no usable light): sun
light_auto_sun = bpy.data.lights.new('AutoSun', 'SUN')
light_auto_sun.energy = 3.0
light_auto_sun.angle = 0.0523599
ob_auto_sun = bpy.data.objects.new('AutoSun', light_auto_sun)
scene.collection.objects.link(ob_auto_sun)
ob_auto_sun.rotation_euler = (0.872665, 0.174533, 0.523599)
bpy.context.view_layer.update()
